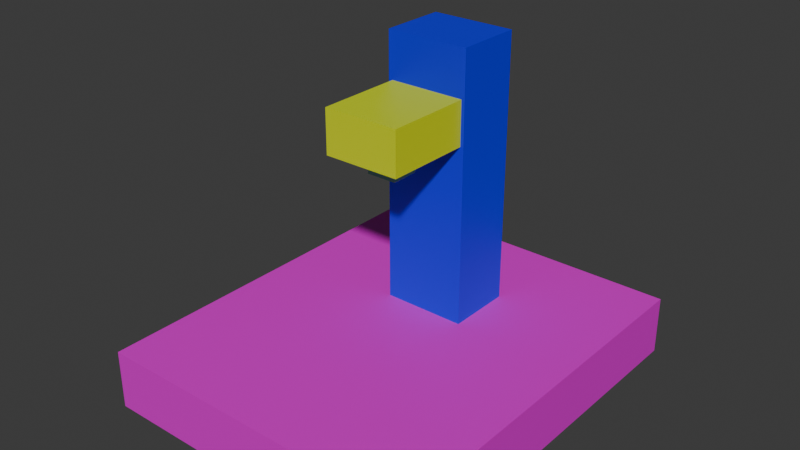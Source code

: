 # Source: 4PU.blend  (saved by Blender 5.0.119; exported with 4.5.12 LTS)
import bpy
from mathutils import Matrix  # noqa: F401  (used for matrix-valued properties, if any)

bpy.ops.wm.read_factory_settings(use_empty=True)
scene = bpy.context.scene
scene.name = 'Scene'

# ---- collections
col_collection = bpy.data.collections.new('Collection'); scene.collection.children.link(col_collection)

# ---- materials (node trees are filled in below, after node groups)
mat_material_005 = bpy.data.materials.new('Material.005')
mat_material_002 = bpy.data.materials.new('Material.002')
mat_material_003 = bpy.data.materials.new('Material.003')
mat_material_004 = bpy.data.materials.new('Material.004')

# ---- material node trees
mat_material_005.use_nodes = True; mat_material_005.node_tree.nodes.clear()
_N = mat_material_005.node_tree.nodes; _L = mat_material_005.node_tree.links
n0 = _N.new('ShaderNodeBsdfPrincipled'); n0.name = 'Principled BSDF'; n0.location = (-200, 100)
n0.inputs[0].default_value = (0.8, 0.0, 0.6885, 1.0)
n1 = _N.new('ShaderNodeOutputMaterial'); n1.name = 'Material Output'; n1.location = (200, 100)
_L.new(n0.outputs[0], n1.inputs[0])
n1.is_active_output = True
mat_material_002.use_nodes = True; mat_material_002.node_tree.nodes.clear()
_N = mat_material_002.node_tree.nodes; _L = mat_material_002.node_tree.links
n0 = _N.new('ShaderNodeBsdfPrincipled'); n0.name = 'Principled BSDF'; n0.location = (-200, 100)
n0.inputs[0].default_value = (0.0, 0.009993, 0.8, 1.0)
n1 = _N.new('ShaderNodeOutputMaterial'); n1.name = 'Material Output'; n1.location = (200, 100)
_L.new(n0.outputs[0], n1.inputs[0])
n1.is_active_output = True
mat_material_003.use_nodes = True; mat_material_003.node_tree.nodes.clear()
_N = mat_material_003.node_tree.nodes; _L = mat_material_003.node_tree.links
n0 = _N.new('ShaderNodeBsdfPrincipled'); n0.name = 'Principled BSDF'; n0.location = (-200, 100)
n0.inputs[0].default_value = (0.6674, 0.8, 0.0, 1.0)
n1 = _N.new('ShaderNodeOutputMaterial'); n1.name = 'Material Output'; n1.location = (200, 100)
_L.new(n0.outputs[0], n1.inputs[0])
n1.is_active_output = True
mat_material_004.use_nodes = True; mat_material_004.node_tree.nodes.clear()
_N = mat_material_004.node_tree.nodes; _L = mat_material_004.node_tree.links
n0 = _N.new('ShaderNodeBsdfPrincipled'); n0.name = 'Principled BSDF'; n0.location = (-200, 100)
n0.inputs[0].default_value = (0.1073, 0.8, 0.3556, 1.0)
n1 = _N.new('ShaderNodeOutputMaterial'); n1.name = 'Material Output'; n1.location = (200, 100)
_L.new(n0.outputs[0], n1.inputs[0])
n1.is_active_output = True

# ---- world
world_world = bpy.data.worlds.new('World'); scene.world = world_world
world_world.use_nodes = True; world_world.node_tree.nodes.clear()
_N = world_world.node_tree.nodes; _L = world_world.node_tree.links
n0 = _N.new('ShaderNodeOutputWorld'); n0.name = 'World Output'; n0.location = (200, 100)
n1 = _N.new('ShaderNodeBackground'); n1.name = 'Background'; n1.location = (-200, 100)
n1.inputs[0].default_value = (0.05088, 0.05088, 0.05088, 1.0)
_L.new(n1.outputs[0], n0.inputs[0])
n0.is_active_output = True
world_world.color = (0.05088, 0.05088, 0.05088)
world_world.sun_shadow_jitter_overblur = 0.0

# ---- meshes
me_cube = bpy.data.meshes.new('Cube')
me_cube.from_pydata([(1.0, 1.0, 1.0), (1.0, 1.0, -1.0), (1.0, -1.0, 1.0), (1.0, -1.0, -1.0), (-1.0, 1.0, 1.0), (-1.0, 1.0, -1.0), (-1.0, -1.0, 1.0), (-1.0, -1.0, -1.0), (1.0, -1.0, 1.0), (-1.0, -1.0, 1.0), (1.0, 1.0, 1.0), (-1.0, 1.0, 1.0), (1.0, 1.155, -1.0), (-1.0, 1.155, -1.0), (1.0, 1.155, 1.0), (-1.0, 1.155, 1.0)], [], [(4, 6, 9, 11), (3, 2, 6, 7), (7, 6, 4, 5), (5, 1, 3, 7), (1, 0, 2, 3), (5, 4, 15, 13), (10, 11, 9, 8), (2, 0, 10, 8), (0, 4, 11, 10), (6, 2, 8, 9), (13, 15, 14, 12), (1, 5, 13, 12), (4, 0, 14, 15), (0, 1, 12, 14)])
_uv = me_cube.uv_layers.new(name='UVMap')
_uv.uv.foreach_set('vector', [0.625, 0.25, 0.625, 0.0, 0.625, 0.0, 0.625, 0.25, 0.375, 0.75, 0.625, 0.75, 0.625, 1.0, 0.375, 1.0, 0.375, 0.0, 0.625, 0.0, 0.625, 0.25, 0.375, 0.25, 0.125, 0.5, 0.375, 0.5, 0.375, 0.75, 0.125, 0.75, 0.375, 0.5, 0.625, 0.5, 0.625, 0.75, 0.375, 0.75, 0.375, 0.25, 0.625, 0.25, 0.625, 0.25, 0.375, 0.25, 0.625, 0.5, 0.875, 0.5, 0.875, 0.75, 0.625, 0.75, 0.625, 0.75, 0.625, 0.5, 0.625, 0.5, 0.625, 0.75, 0.625, 0.5, 0.625, 0.25, 0.625, 0.25, 0.625, 0.5, 0.625, 1.0, 0.625, 0.75, 0.625, 0.75, 0.625, 1.0, 0.375, 0.25, 0.625, 0.25, 0.625, 0.5, 0.375, 0.5, 0.375, 0.5, 0.125, 0.5, 0.125, 0.5, 0.375, 0.5, 0.625, 0.25, 0.625, 0.5, 0.625, 0.5, 0.625, 0.25, 0.625, 0.5, 0.375, 0.5, 0.375, 0.5, 0.625, 0.5])
me_cube.materials.append(mat_material_005)
me_cube.use_mirror_vertex_groups = False
me_cube.update()
me_cube_001 = bpy.data.meshes.new('Cube.001')
me_cube_001.from_pydata([(-5.297, -1.076, -4.382), (-5.297, -1.076, 4.382), (-5.297, 1.076, -4.382), (-5.297, 1.076, 4.382), (5.297, -1.076, -4.382), (5.297, -1.076, 4.382), (5.297, 1.076, -4.382), (5.297, 1.076, 4.382)], [], [(0, 1, 3, 2), (2, 3, 7, 6), (6, 7, 5, 4), (4, 5, 1, 0), (2, 6, 4, 0), (7, 3, 1, 5)])
_uv = me_cube_001.uv_layers.new(name='UVMap')
_uv.uv.foreach_set('vector', [0.375, 0.0, 0.625, 0.0, 0.625, 0.25, 0.375, 0.25, 0.375, 0.25, 0.625, 0.25, 0.625, 0.5, 0.375, 0.5, 0.375, 0.5, 0.625, 0.5, 0.625, 0.75, 0.375, 0.75, 0.375, 0.75, 0.625, 0.75, 0.625, 1.0, 0.375, 1.0, 0.125, 0.5, 0.375, 0.5, 0.375, 0.75, 0.125, 0.75, 0.625, 0.5, 0.875, 0.5, 0.875, 0.75, 0.625, 0.75])
me_cube_001.materials.append(mat_material_002)
me_cube_001.update()
me_cube_002 = bpy.data.meshes.new('Cube.002')
me_cube_002.from_pydata([(-0.7116, -2.191, -1.416), (-0.7116, -2.191, 1.416), (-0.7116, 2.191, -1.416), (-0.7116, 2.191, 1.416), (0.7116, -2.191, -1.416), (0.7116, -2.191, 1.416), (0.7116, 2.191, -1.416), (0.7116, 2.191, 1.416)], [], [(0, 1, 3, 2), (2, 3, 7, 6), (6, 7, 5, 4), (4, 5, 1, 0), (2, 6, 4, 0), (7, 3, 1, 5)])
_uv = me_cube_002.uv_layers.new(name='UVMap')
_uv.uv.foreach_set('vector', [0.375, 0.0, 0.625, 0.0, 0.625, 0.25, 0.375, 0.25, 0.375, 0.25, 0.625, 0.25, 0.625, 0.5, 0.375, 0.5, 0.375, 0.5, 0.625, 0.5, 0.625, 0.75, 0.375, 0.75, 0.375, 0.75, 0.625, 0.75, 0.625, 1.0, 0.375, 1.0, 0.125, 0.5, 0.375, 0.5, 0.375, 0.75, 0.125, 0.75, 0.625, 0.5, 0.875, 0.5, 0.875, 0.75, 0.625, 0.75])
me_cube_002.materials.append(mat_material_003)
me_cube_002.update()
me_cube_003 = bpy.data.meshes.new('Cube.003')
me_cube_003.from_pydata([(-0.6645, -0.4619, -0.8126), (-0.6645, 0.4619, -0.8126), (0.6645, -0.4619, -0.8126), (0.6645, 0.4619, -0.8126), (-0.3707, -0.1681, 0.8126), (-0.6645, -0.4619, 0.5188), (-0.3707, 0.1681, 0.8126), (-0.6645, 0.4619, 0.5188), (0.3707, -0.1681, 0.8126), (0.6645, -0.4619, 0.5188), (0.3707, 0.1681, 0.8126), (0.6645, 0.4619, 0.5188)], [], [(1, 3, 2, 0), (4, 6, 7, 5), (6, 10, 11, 7), (10, 8, 9, 11), (8, 4, 5, 9), (2, 9, 5, 0), (0, 5, 7, 1), (10, 6, 4, 8), (1, 7, 11, 3), (3, 11, 9, 2)])
_uv = me_cube_003.uv_layers.new(name='UVMap')
_uv.uv.foreach_set('vector', [0.125, 0.5, 0.375, 0.5, 0.375, 0.75, 0.125, 0.75, 0.8197, 0.6705, 0.8197, 0.5795, 0.875, 0.5, 0.875, 0.75, 0.8197, 0.5795, 0.6803, 0.5795, 0.5911, 0.5, 0.875, 0.5, 0.6803, 0.5795, 0.6803, 0.6705, 0.5911, 0.75, 0.5911, 0.5, 0.6803, 0.6705, 0.8197, 0.6705, 0.875, 0.75, 0.5911, 0.75, 0.375, 0.75, 0.5911, 0.75, 0.5798, 1.0, 0.375, 1.0, 0.375, 0.0, 0.5798, 0.0, 0.5798, 0.25, 0.375, 0.25, 0.6803, 0.5795, 0.8197, 0.5795, 0.8197, 0.6705, 0.6803, 0.6705, 0.375, 0.25, 0.5798, 0.25, 0.5911, 0.5, 0.375, 0.5, 0.375, 0.5, 0.5911, 0.5, 0.5911, 0.75, 0.375, 0.75])
me_cube_003.materials.append(mat_material_004)
me_cube_003.update()

# ---- objects
ob_x = bpy.data.objects.new('Стамина', me_cube)
ob_x_1 = bpy.data.objects.new('Референс', None)
ob_x_2 = bpy.data.objects.new('Балка', me_cube_001)
ob_x_3 = bpy.data.objects.new('Голова', me_cube_002)
ob_x_4 = bpy.data.objects.new('Шпиндель', me_cube_003)

# ---- transforms, parenting, visibility, modifiers, constraints
ob_x.location = (5.225, 0.1285, -0.05409)
ob_x.scale = (5.388, 5.984, 0.9669)
ob_x.lock_rotations_4d = False
ob_x.empty_display_type = 'ARROWS'
ob_x.color = (0.0, 0.005384, 1.0, 1.0)
ob_x.lineart.crease_threshold = 0.0
ob_x_1.location = (-0.9065, -0.3594, 5.498)
ob_x_1.rotation_euler = (1.571, -0.0, 1.571)
ob_x_1.scale = (3.824, 3.824, 3.824)
ob_x_1.lock_location = (True, True, True)
ob_x_1.lock_rotation = (True, True, True)
ob_x_1.lock_scale = (True, True, True)
ob_x_1.empty_display_type = 'IMAGE'
ob_x_1.empty_display_size = 5.0
ob_x_1.use_empty_image_alpha = True
ob_x_2.location = (5.211, 2.83, 5.295)
ob_x_2.scale = (0.2578, 1.0, 1.0)
ob_x_2.color = (0.004179, 0.0, 1.0, 1.0)
ob_x_3.location = (5.223, 0.3376, 7.46)
ob_x_3.rotation_euler = (1.571, -1.571, 0.0)
ob_x_3.scale = (1.0, 0.5692, 1.0)
ob_x_3.color = (0.0006173, 0.0, 1.0, 1.0)
ob_x_4.location = (5.097, 0.3802, 6.322)
ob_x_4.rotation_euler = (3.142, -4.371e-08, 4.371e-08)
ob_x_4.scale = (0.7277, 1.0, 0.5672)

# ---- collection membership
col_collection.objects.link(ob_x)
col_collection.objects.link(ob_x_1)
col_collection.objects.link(ob_x_2)
col_collection.objects.link(ob_x_3)
col_collection.objects.link(ob_x_4)

# ---- scene / render settings (as saved in the file)
scene.frame_start = 1; scene.frame_end = 250; scene.frame_set(0)
scene.render.engine = 'BLENDER_EEVEE_NEXT'
scene.render.bake_bias = 0.0
scene.render.bake_samples = 0
scene.cycles.sampling_pattern = 'TABULATED_SOBOL'
scene.eevee.use_volume_custom_range = False
bpy.context.view_layer.update()

# ---- added for rendering (the .blend has no active camera and no usable light): camera, sun
cam_auto = bpy.data.cameras.new('AutoCamera')
cam_auto.lens = 50.0
cam_auto.sensor_width = 36.0
cam_auto.clip_end = 1000.0
ob_auto_camera = bpy.data.objects.new('AutoCamera', cam_auto)
scene.collection.objects.link(ob_auto_camera)
ob_auto_camera.location = (23.6581, -21.5266, 19.0746)
ob_auto_camera.rotation_euler = (1.09748, -7.21219e-08, 0.694738)
scene.camera = ob_auto_camera
light_auto_sun = bpy.data.lights.new('AutoSun', 'SUN')
light_auto_sun.energy = 3.0
light_auto_sun.angle = 0.0523599
ob_auto_sun = bpy.data.objects.new('AutoSun', light_auto_sun)
scene.collection.objects.link(ob_auto_sun)
ob_auto_sun.rotation_euler = (0.872665, 0.174533, 0.523599)
bpy.context.view_layer.update()
